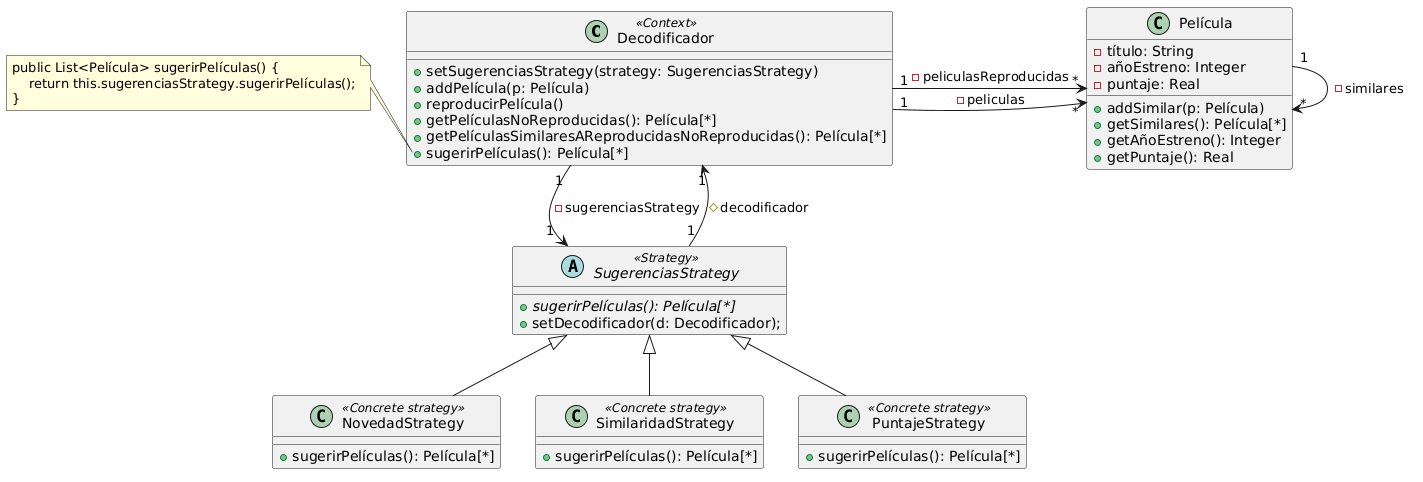

The diagram above was rendered by PlantUML. Its source (embedded in the PNG):
@startuml
class Decodificador <<Context>> {
    + setSugerenciasStrategy(strategy: SugerenciasStrategy)
    + addPelícula(p: Película)
    + reproducirPelícula()
    + getPelículasNoReproducidas(): Película[*]
    + getPelículasSimilaresAReproducidasNoReproducidas(): Película[*]
    + sugerirPelículas(): Película[*]
    
}

note left of Decodificador::sugerirPelículas
    public List<Película> sugerirPelículas() {
        return this.sugerenciasStrategy.sugerirPelículas();
    }
end note

class Película {
    - título: String
    - añoEstreno: Integer
    - puntaje: Real
    
    + addSimilar(p: Película)
    + getSimilares(): Película[*]
    + getAñoEstreno(): Integer
    + getPuntaje(): Real
}

abstract class SugerenciasStrategy <<Strategy>> {
    + {abstract} sugerirPelículas(): Película[*]
    + setDecodificador(d: Decodificador);
}

class NovedadStrategy <<Concrete strategy>> extends SugerenciasStrategy {
    + sugerirPelículas(): Película[*]
}

class SimilaridadStrategy <<Concrete strategy>> extends SugerenciasStrategy {
    + sugerirPelículas(): Película[*]
}

class PuntajeStrategy <<Concrete strategy>> extends SugerenciasStrategy {
    + sugerirPelículas(): Película[*]
}


Película "1" --> "*" Película: - similares
Decodificador "1" -r-> "*" Película: - peliculasReproducidas
Decodificador "1" -r-> "*" Película: - peliculas
Decodificador "1" --> "1" SugerenciasStrategy: - sugerenciasStrategy
SugerenciasStrategy "1" --> "1" Decodificador: # decodificador
@enduml